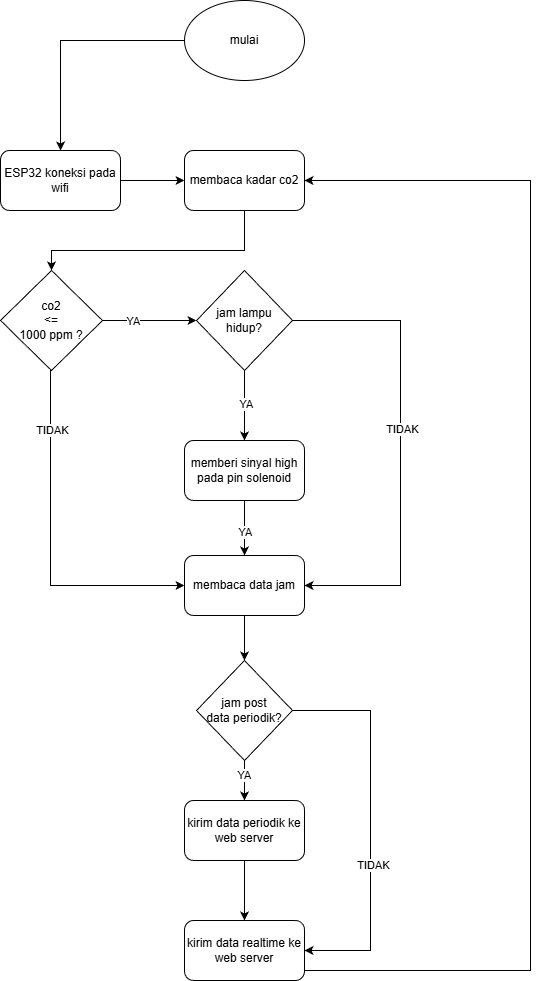

The diagram above was exported from draw.io. Its source (the exported page's mxGraphModel, read from the mxfile embedded in the PNG):
<mxGraphModel dx="1687" dy="878" grid="1" gridSize="10" guides="1" tooltips="1" connect="1" arrows="1" fold="1" page="1" pageScale="1" pageWidth="827" pageHeight="1169" math="0" shadow="0">
  <root>
    <mxCell id="0" />
    <mxCell id="1" parent="0" />
    <mxCell id="IQUNNS5e3jd6lN_uE0Ci-24" style="edgeStyle=orthogonalEdgeStyle;rounded=0;orthogonalLoop=1;jettySize=auto;html=1;" edge="1" parent="1" source="IQUNNS5e3jd6lN_uE0Ci-1" target="IQUNNS5e3jd6lN_uE0Ci-22">
      <mxGeometry relative="1" as="geometry" />
    </mxCell>
    <mxCell id="IQUNNS5e3jd6lN_uE0Ci-1" value="mulai" style="ellipse;whiteSpace=wrap;html=1;" vertex="1" parent="1">
      <mxGeometry x="354" y="30" width="120" height="80" as="geometry" />
    </mxCell>
    <mxCell id="IQUNNS5e3jd6lN_uE0Ci-25" value="" style="edgeStyle=orthogonalEdgeStyle;rounded=0;orthogonalLoop=1;jettySize=auto;html=1;" edge="1" parent="1" source="IQUNNS5e3jd6lN_uE0Ci-2" target="IQUNNS5e3jd6lN_uE0Ci-4">
      <mxGeometry relative="1" as="geometry">
        <Array as="points">
          <mxPoint x="414" y="280" />
          <mxPoint x="221" y="280" />
        </Array>
      </mxGeometry>
    </mxCell>
    <mxCell id="IQUNNS5e3jd6lN_uE0Ci-2" value="membaca kadar co2" style="rounded=1;whiteSpace=wrap;html=1;" vertex="1" parent="1">
      <mxGeometry x="354" y="180" width="120" height="60" as="geometry" />
    </mxCell>
    <mxCell id="IQUNNS5e3jd6lN_uE0Ci-14" value="" style="edgeStyle=orthogonalEdgeStyle;rounded=0;orthogonalLoop=1;jettySize=auto;html=1;" edge="1" parent="1" source="IQUNNS5e3jd6lN_uE0Ci-4" target="IQUNNS5e3jd6lN_uE0Ci-12">
      <mxGeometry relative="1" as="geometry" />
    </mxCell>
    <mxCell id="IQUNNS5e3jd6lN_uE0Ci-17" value="YA" style="edgeLabel;html=1;align=center;verticalAlign=middle;resizable=0;points=[];" vertex="1" connectable="0" parent="IQUNNS5e3jd6lN_uE0Ci-14">
      <mxGeometry x="-0.3556" relative="1" as="geometry">
        <mxPoint as="offset" />
      </mxGeometry>
    </mxCell>
    <mxCell id="IQUNNS5e3jd6lN_uE0Ci-46" style="edgeStyle=orthogonalEdgeStyle;rounded=0;orthogonalLoop=1;jettySize=auto;html=1;entryX=0;entryY=0.5;entryDx=0;entryDy=0;" edge="1" parent="1" source="IQUNNS5e3jd6lN_uE0Ci-4" target="IQUNNS5e3jd6lN_uE0Ci-42">
      <mxGeometry relative="1" as="geometry">
        <Array as="points">
          <mxPoint x="220" y="615" />
        </Array>
      </mxGeometry>
    </mxCell>
    <mxCell id="IQUNNS5e3jd6lN_uE0Ci-47" value="TIDAK" style="edgeLabel;html=1;align=center;verticalAlign=middle;resizable=0;points=[];" vertex="1" connectable="0" parent="IQUNNS5e3jd6lN_uE0Ci-46">
      <mxGeometry x="-0.5462" y="6" relative="1" as="geometry">
        <mxPoint x="-5" y="-18" as="offset" />
      </mxGeometry>
    </mxCell>
    <mxCell id="IQUNNS5e3jd6lN_uE0Ci-4" value="co2 &lt;br&gt;&amp;lt;= &lt;br&gt;1000 ppm ?" style="rhombus;whiteSpace=wrap;html=1;" vertex="1" parent="1">
      <mxGeometry x="170" y="300" width="102" height="100" as="geometry" />
    </mxCell>
    <mxCell id="IQUNNS5e3jd6lN_uE0Ci-16" value="" style="edgeStyle=orthogonalEdgeStyle;rounded=0;orthogonalLoop=1;jettySize=auto;html=1;" edge="1" parent="1" source="IQUNNS5e3jd6lN_uE0Ci-12" target="IQUNNS5e3jd6lN_uE0Ci-15">
      <mxGeometry relative="1" as="geometry" />
    </mxCell>
    <mxCell id="IQUNNS5e3jd6lN_uE0Ci-21" value="YA" style="edgeLabel;html=1;align=center;verticalAlign=middle;resizable=0;points=[];" vertex="1" connectable="0" parent="IQUNNS5e3jd6lN_uE0Ci-16">
      <mxGeometry x="-0.0667" y="1" relative="1" as="geometry">
        <mxPoint as="offset" />
      </mxGeometry>
    </mxCell>
    <mxCell id="IQUNNS5e3jd6lN_uE0Ci-32" style="edgeStyle=orthogonalEdgeStyle;rounded=0;orthogonalLoop=1;jettySize=auto;html=1;entryX=1;entryY=0.5;entryDx=0;entryDy=0;" edge="1" parent="1" source="IQUNNS5e3jd6lN_uE0Ci-12" target="IQUNNS5e3jd6lN_uE0Ci-42">
      <mxGeometry relative="1" as="geometry">
        <mxPoint x="570" y="580" as="targetPoint" />
        <Array as="points">
          <mxPoint x="570" y="350" />
          <mxPoint x="570" y="615" />
        </Array>
      </mxGeometry>
    </mxCell>
    <mxCell id="IQUNNS5e3jd6lN_uE0Ci-33" value="TIDAK" style="edgeLabel;html=1;align=center;verticalAlign=middle;resizable=0;points=[];" vertex="1" connectable="0" parent="IQUNNS5e3jd6lN_uE0Ci-32">
      <mxGeometry x="-0.0785" y="1" relative="1" as="geometry">
        <mxPoint as="offset" />
      </mxGeometry>
    </mxCell>
    <mxCell id="IQUNNS5e3jd6lN_uE0Ci-12" value="jam lampu hidup?" style="rhombus;whiteSpace=wrap;html=1;" vertex="1" parent="1">
      <mxGeometry x="366" y="300" width="96" height="100" as="geometry" />
    </mxCell>
    <mxCell id="IQUNNS5e3jd6lN_uE0Ci-15" value="memberi sinyal high pada pin solenoid" style="rounded=1;whiteSpace=wrap;html=1;" vertex="1" parent="1">
      <mxGeometry x="354" y="470" width="120" height="60" as="geometry" />
    </mxCell>
    <mxCell id="IQUNNS5e3jd6lN_uE0Ci-23" value="" style="edgeStyle=orthogonalEdgeStyle;rounded=0;orthogonalLoop=1;jettySize=auto;html=1;" edge="1" parent="1" source="IQUNNS5e3jd6lN_uE0Ci-22" target="IQUNNS5e3jd6lN_uE0Ci-2">
      <mxGeometry relative="1" as="geometry" />
    </mxCell>
    <mxCell id="IQUNNS5e3jd6lN_uE0Ci-22" value="ESP32 koneksi pada wifi" style="rounded=1;whiteSpace=wrap;html=1;" vertex="1" parent="1">
      <mxGeometry x="170" y="180" width="120" height="60" as="geometry" />
    </mxCell>
    <mxCell id="IQUNNS5e3jd6lN_uE0Ci-35" value="" style="edgeStyle=orthogonalEdgeStyle;rounded=0;orthogonalLoop=1;jettySize=auto;html=1;" edge="1" parent="1" source="IQUNNS5e3jd6lN_uE0Ci-27" target="IQUNNS5e3jd6lN_uE0Ci-34">
      <mxGeometry relative="1" as="geometry" />
    </mxCell>
    <mxCell id="IQUNNS5e3jd6lN_uE0Ci-36" value="YA" style="edgeLabel;html=1;align=center;verticalAlign=middle;resizable=0;points=[];" vertex="1" connectable="0" parent="IQUNNS5e3jd6lN_uE0Ci-35">
      <mxGeometry x="-0.2882" y="-1" relative="1" as="geometry">
        <mxPoint as="offset" />
      </mxGeometry>
    </mxCell>
    <mxCell id="IQUNNS5e3jd6lN_uE0Ci-39" style="edgeStyle=orthogonalEdgeStyle;rounded=0;orthogonalLoop=1;jettySize=auto;html=1;entryX=1;entryY=0.5;entryDx=0;entryDy=0;" edge="1" parent="1" source="IQUNNS5e3jd6lN_uE0Ci-27" target="IQUNNS5e3jd6lN_uE0Ci-37">
      <mxGeometry relative="1" as="geometry">
        <Array as="points">
          <mxPoint x="540" y="740" />
          <mxPoint x="540" y="980" />
        </Array>
      </mxGeometry>
    </mxCell>
    <mxCell id="IQUNNS5e3jd6lN_uE0Ci-40" value="TIDAK" style="edgeLabel;html=1;align=center;verticalAlign=middle;resizable=0;points=[];" vertex="1" connectable="0" parent="IQUNNS5e3jd6lN_uE0Ci-39">
      <mxGeometry x="0.2104" y="2" relative="1" as="geometry">
        <mxPoint as="offset" />
      </mxGeometry>
    </mxCell>
    <mxCell id="IQUNNS5e3jd6lN_uE0Ci-27" value="jam post &lt;br&gt;data periodik?" style="rhombus;whiteSpace=wrap;html=1;" vertex="1" parent="1">
      <mxGeometry x="366" y="690" width="96" height="100" as="geometry" />
    </mxCell>
    <mxCell id="IQUNNS5e3jd6lN_uE0Ci-38" value="" style="edgeStyle=orthogonalEdgeStyle;rounded=0;orthogonalLoop=1;jettySize=auto;html=1;" edge="1" parent="1" source="IQUNNS5e3jd6lN_uE0Ci-34" target="IQUNNS5e3jd6lN_uE0Ci-37">
      <mxGeometry relative="1" as="geometry" />
    </mxCell>
    <mxCell id="IQUNNS5e3jd6lN_uE0Ci-34" value="kirim data periodik ke web server" style="rounded=1;whiteSpace=wrap;html=1;" vertex="1" parent="1">
      <mxGeometry x="354" y="830" width="120" height="60" as="geometry" />
    </mxCell>
    <mxCell id="IQUNNS5e3jd6lN_uE0Ci-41" style="edgeStyle=orthogonalEdgeStyle;rounded=0;orthogonalLoop=1;jettySize=auto;html=1;entryX=1;entryY=0.5;entryDx=0;entryDy=0;" edge="1" parent="1" source="IQUNNS5e3jd6lN_uE0Ci-37" target="IQUNNS5e3jd6lN_uE0Ci-2">
      <mxGeometry relative="1" as="geometry">
        <Array as="points">
          <mxPoint x="414" y="1000" />
          <mxPoint x="700" y="1000" />
          <mxPoint x="700" y="210" />
        </Array>
      </mxGeometry>
    </mxCell>
    <mxCell id="IQUNNS5e3jd6lN_uE0Ci-37" value="kirim data realtime ke web server" style="rounded=1;whiteSpace=wrap;html=1;" vertex="1" parent="1">
      <mxGeometry x="354" y="950" width="120" height="60" as="geometry" />
    </mxCell>
    <mxCell id="IQUNNS5e3jd6lN_uE0Ci-43" value="" style="edgeStyle=orthogonalEdgeStyle;rounded=0;orthogonalLoop=1;jettySize=auto;html=1;" edge="1" parent="1" source="IQUNNS5e3jd6lN_uE0Ci-15" target="IQUNNS5e3jd6lN_uE0Ci-42">
      <mxGeometry relative="1" as="geometry">
        <mxPoint x="414" y="530" as="sourcePoint" />
        <mxPoint x="414" y="610" as="targetPoint" />
      </mxGeometry>
    </mxCell>
    <mxCell id="IQUNNS5e3jd6lN_uE0Ci-44" value="YA" style="edgeLabel;html=1;align=center;verticalAlign=middle;resizable=0;points=[];" vertex="1" connectable="0" parent="IQUNNS5e3jd6lN_uE0Ci-43">
      <mxGeometry x="-0.3176" y="1" relative="1" as="geometry">
        <mxPoint x="-1" y="13" as="offset" />
      </mxGeometry>
    </mxCell>
    <mxCell id="IQUNNS5e3jd6lN_uE0Ci-45" value="" style="edgeStyle=orthogonalEdgeStyle;rounded=0;orthogonalLoop=1;jettySize=auto;html=1;" edge="1" parent="1" source="IQUNNS5e3jd6lN_uE0Ci-42" target="IQUNNS5e3jd6lN_uE0Ci-27">
      <mxGeometry relative="1" as="geometry" />
    </mxCell>
    <mxCell id="IQUNNS5e3jd6lN_uE0Ci-42" value="membaca data jam" style="rounded=1;whiteSpace=wrap;html=1;" vertex="1" parent="1">
      <mxGeometry x="354" y="585" width="120" height="60" as="geometry" />
    </mxCell>
  </root>
</mxGraphModel>